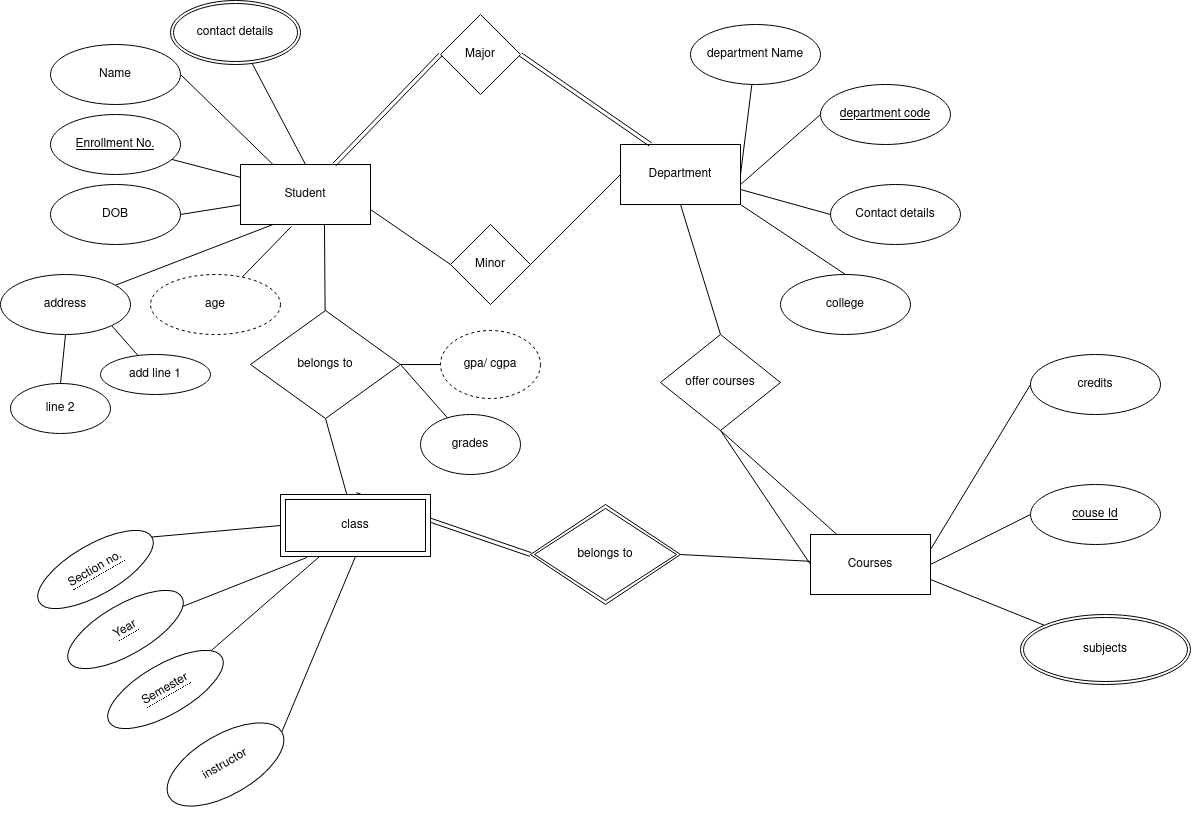

The diagram above was exported from draw.io. Its source (the exported page's mxGraphModel, read from the mxfile embedded in the PNG):
<mxGraphModel dx="2747" dy="838" grid="1" gridSize="10" guides="1" tooltips="1" connect="1" arrows="1" fold="1" page="1" pageScale="1" pageWidth="1169" pageHeight="827" math="0" shadow="0" extFonts="Permanent Marker^https://fonts.googleapis.com/css?family=Permanent+Marker">
  <root>
    <mxCell id="0" />
    <mxCell id="1" parent="0" />
    <mxCell id="jALLhM-oPaZFguHTRYFe-25" style="rounded=0;orthogonalLoop=1;jettySize=auto;html=1;endArrow=none;endFill=0;entryX=0;entryY=0.5;entryDx=0;entryDy=0;exitX=1;exitY=0.75;exitDx=0;exitDy=0;" edge="1" parent="1" source="jALLhM-oPaZFguHTRYFe-2" target="jALLhM-oPaZFguHTRYFe-24">
      <mxGeometry relative="1" as="geometry" />
    </mxCell>
    <mxCell id="jALLhM-oPaZFguHTRYFe-42" style="edgeStyle=none;rounded=0;orthogonalLoop=1;jettySize=auto;html=1;exitX=0.5;exitY=0;exitDx=0;exitDy=0;entryX=0.628;entryY=0.984;entryDx=0;entryDy=0;endArrow=none;endFill=0;strokeColor=#000000;entryPerimeter=0;" edge="1" parent="1" source="jALLhM-oPaZFguHTRYFe-2" target="jALLhM-oPaZFguHTRYFe-89">
      <mxGeometry relative="1" as="geometry">
        <mxPoint x="245" y="80" as="targetPoint" />
      </mxGeometry>
    </mxCell>
    <mxCell id="jALLhM-oPaZFguHTRYFe-2" value="Student" style="rounded=0;whiteSpace=wrap;html=1;" vertex="1" parent="1">
      <mxGeometry x="230" y="170" width="130" height="60" as="geometry" />
    </mxCell>
    <mxCell id="jALLhM-oPaZFguHTRYFe-17" style="rounded=0;orthogonalLoop=1;jettySize=auto;html=1;exitX=1;exitY=0.5;exitDx=0;exitDy=0;entryX=0.25;entryY=0;entryDx=0;entryDy=0;endArrow=none;endFill=0;" edge="1" parent="1" source="jALLhM-oPaZFguHTRYFe-3" target="jALLhM-oPaZFguHTRYFe-2">
      <mxGeometry relative="1" as="geometry" />
    </mxCell>
    <mxCell id="jALLhM-oPaZFguHTRYFe-3" value="Name" style="ellipse;whiteSpace=wrap;html=1;" vertex="1" parent="1">
      <mxGeometry x="40" y="50" width="130" height="60" as="geometry" />
    </mxCell>
    <mxCell id="jALLhM-oPaZFguHTRYFe-12" style="rounded=0;orthogonalLoop=1;jettySize=auto;html=1;endArrow=none;endFill=0;" edge="1" parent="1" source="jALLhM-oPaZFguHTRYFe-4" target="jALLhM-oPaZFguHTRYFe-2">
      <mxGeometry relative="1" as="geometry" />
    </mxCell>
    <mxCell id="jALLhM-oPaZFguHTRYFe-4" value="&lt;u&gt;Enrollment No.&lt;/u&gt;" style="ellipse;whiteSpace=wrap;html=1;" vertex="1" parent="1">
      <mxGeometry x="40" y="120" width="130" height="60" as="geometry" />
    </mxCell>
    <mxCell id="jALLhM-oPaZFguHTRYFe-14" style="rounded=0;orthogonalLoop=1;jettySize=auto;html=1;exitX=1;exitY=0.5;exitDx=0;exitDy=0;endArrow=none;endFill=0;" edge="1" parent="1" source="jALLhM-oPaZFguHTRYFe-5" target="jALLhM-oPaZFguHTRYFe-2">
      <mxGeometry relative="1" as="geometry" />
    </mxCell>
    <mxCell id="jALLhM-oPaZFguHTRYFe-5" value="DOB" style="ellipse;whiteSpace=wrap;html=1;" vertex="1" parent="1">
      <mxGeometry x="40" y="190" width="130" height="60" as="geometry" />
    </mxCell>
    <mxCell id="jALLhM-oPaZFguHTRYFe-15" style="rounded=0;orthogonalLoop=1;jettySize=auto;html=1;entryX=0.392;entryY=1.033;entryDx=0;entryDy=0;endArrow=none;endFill=0;entryPerimeter=0;" edge="1" parent="1" source="jALLhM-oPaZFguHTRYFe-7" target="jALLhM-oPaZFguHTRYFe-2">
      <mxGeometry relative="1" as="geometry" />
    </mxCell>
    <mxCell id="jALLhM-oPaZFguHTRYFe-7" value="age" style="ellipse;whiteSpace=wrap;html=1;dashed=1;" vertex="1" parent="1">
      <mxGeometry x="140" y="280" width="130" height="60" as="geometry" />
    </mxCell>
    <mxCell id="jALLhM-oPaZFguHTRYFe-34" style="edgeStyle=none;rounded=0;orthogonalLoop=1;jettySize=auto;html=1;exitX=1;exitY=0.5;exitDx=0;exitDy=0;endArrow=none;endFill=0;strokeColor=#000000;" edge="1" parent="1" source="jALLhM-oPaZFguHTRYFe-18" target="jALLhM-oPaZFguHTRYFe-30">
      <mxGeometry relative="1" as="geometry" />
    </mxCell>
    <mxCell id="jALLhM-oPaZFguHTRYFe-40" style="edgeStyle=none;rounded=0;orthogonalLoop=1;jettySize=auto;html=1;exitX=0.5;exitY=1;exitDx=0;exitDy=0;entryX=0.5;entryY=0;entryDx=0;entryDy=0;endArrow=none;endFill=0;strokeColor=#000000;" edge="1" parent="1" source="jALLhM-oPaZFguHTRYFe-18" target="jALLhM-oPaZFguHTRYFe-39">
      <mxGeometry relative="1" as="geometry" />
    </mxCell>
    <mxCell id="jALLhM-oPaZFguHTRYFe-18" value="Department" style="rounded=0;whiteSpace=wrap;html=1;" vertex="1" parent="1">
      <mxGeometry x="610" y="150" width="120" height="60" as="geometry" />
    </mxCell>
    <mxCell id="jALLhM-oPaZFguHTRYFe-19" value="Major" style="rhombus;whiteSpace=wrap;html=1;" vertex="1" parent="1">
      <mxGeometry x="430" y="20" width="80" height="80" as="geometry" />
    </mxCell>
    <mxCell id="jALLhM-oPaZFguHTRYFe-22" value="" style="shape=link;html=1;entryX=0;entryY=0.5;entryDx=0;entryDy=0;" edge="1" parent="1" source="jALLhM-oPaZFguHTRYFe-2" target="jALLhM-oPaZFguHTRYFe-19">
      <mxGeometry width="100" relative="1" as="geometry">
        <mxPoint x="360" y="180" as="sourcePoint" />
        <mxPoint x="470" y="220" as="targetPoint" />
        <Array as="points" />
      </mxGeometry>
    </mxCell>
    <mxCell id="jALLhM-oPaZFguHTRYFe-23" value="" style="shape=link;html=1;exitX=0.25;exitY=0;exitDx=0;exitDy=0;entryX=1;entryY=0.5;entryDx=0;entryDy=0;" edge="1" parent="1" source="jALLhM-oPaZFguHTRYFe-18" target="jALLhM-oPaZFguHTRYFe-19">
      <mxGeometry width="100" relative="1" as="geometry">
        <mxPoint x="370" y="190" as="sourcePoint" />
        <mxPoint x="410" y="130" as="targetPoint" />
        <Array as="points" />
      </mxGeometry>
    </mxCell>
    <mxCell id="jALLhM-oPaZFguHTRYFe-26" style="rounded=0;orthogonalLoop=1;jettySize=auto;html=1;exitX=1;exitY=0.5;exitDx=0;exitDy=0;entryX=0;entryY=0.5;entryDx=0;entryDy=0;endArrow=none;endFill=0;" edge="1" parent="1" source="jALLhM-oPaZFguHTRYFe-24" target="jALLhM-oPaZFguHTRYFe-18">
      <mxGeometry relative="1" as="geometry" />
    </mxCell>
    <mxCell id="jALLhM-oPaZFguHTRYFe-24" value="Minor" style="rhombus;whiteSpace=wrap;html=1;" vertex="1" parent="1">
      <mxGeometry x="440" y="230" width="80" height="80" as="geometry" />
    </mxCell>
    <mxCell id="jALLhM-oPaZFguHTRYFe-29" style="edgeStyle=none;rounded=0;orthogonalLoop=1;jettySize=auto;html=1;entryX=0.25;entryY=1;entryDx=0;entryDy=0;endArrow=none;endFill=0;strokeColor=#000000;" edge="1" parent="1" source="jALLhM-oPaZFguHTRYFe-28" target="jALLhM-oPaZFguHTRYFe-2">
      <mxGeometry relative="1" as="geometry" />
    </mxCell>
    <mxCell id="jALLhM-oPaZFguHTRYFe-97" style="edgeStyle=none;rounded=0;orthogonalLoop=1;jettySize=auto;html=1;exitX=0.5;exitY=1;exitDx=0;exitDy=0;entryX=0.5;entryY=0;entryDx=0;entryDy=0;endArrow=none;endFill=0;strokeColor=#000000;" edge="1" parent="1" source="jALLhM-oPaZFguHTRYFe-28" target="jALLhM-oPaZFguHTRYFe-91">
      <mxGeometry relative="1" as="geometry" />
    </mxCell>
    <mxCell id="jALLhM-oPaZFguHTRYFe-98" style="edgeStyle=none;rounded=0;orthogonalLoop=1;jettySize=auto;html=1;exitX=1;exitY=1;exitDx=0;exitDy=0;endArrow=none;endFill=0;strokeColor=#000000;" edge="1" parent="1" source="jALLhM-oPaZFguHTRYFe-28" target="jALLhM-oPaZFguHTRYFe-92">
      <mxGeometry relative="1" as="geometry" />
    </mxCell>
    <mxCell id="jALLhM-oPaZFguHTRYFe-28" value="address" style="ellipse;whiteSpace=wrap;html=1;" vertex="1" parent="1">
      <mxGeometry x="-10" y="280" width="130" height="60" as="geometry" />
    </mxCell>
    <mxCell id="jALLhM-oPaZFguHTRYFe-30" value="department Name" style="ellipse;whiteSpace=wrap;html=1;" vertex="1" parent="1">
      <mxGeometry x="680" y="30" width="130" height="60" as="geometry" />
    </mxCell>
    <mxCell id="jALLhM-oPaZFguHTRYFe-36" style="edgeStyle=none;rounded=0;orthogonalLoop=1;jettySize=auto;html=1;exitX=0;exitY=0.5;exitDx=0;exitDy=0;endArrow=none;endFill=0;strokeColor=#000000;entryX=1;entryY=0.75;entryDx=0;entryDy=0;" edge="1" parent="1" source="jALLhM-oPaZFguHTRYFe-31" target="jALLhM-oPaZFguHTRYFe-18">
      <mxGeometry relative="1" as="geometry">
        <mxPoint x="720" y="190" as="targetPoint" />
      </mxGeometry>
    </mxCell>
    <mxCell id="jALLhM-oPaZFguHTRYFe-31" value="Contact details" style="ellipse;whiteSpace=wrap;html=1;" vertex="1" parent="1">
      <mxGeometry x="820" y="190" width="130" height="60" as="geometry" />
    </mxCell>
    <mxCell id="jALLhM-oPaZFguHTRYFe-35" style="edgeStyle=none;rounded=0;orthogonalLoop=1;jettySize=auto;html=1;exitX=0;exitY=0.5;exitDx=0;exitDy=0;endArrow=none;endFill=0;strokeColor=#000000;" edge="1" parent="1" source="jALLhM-oPaZFguHTRYFe-32">
      <mxGeometry relative="1" as="geometry">
        <mxPoint x="730" y="190" as="targetPoint" />
      </mxGeometry>
    </mxCell>
    <mxCell id="jALLhM-oPaZFguHTRYFe-32" value="&lt;u&gt;department code&lt;br&gt;&lt;/u&gt;" style="ellipse;whiteSpace=wrap;html=1;" vertex="1" parent="1">
      <mxGeometry x="810" y="90" width="130" height="60" as="geometry" />
    </mxCell>
    <mxCell id="jALLhM-oPaZFguHTRYFe-38" style="edgeStyle=none;rounded=0;orthogonalLoop=1;jettySize=auto;html=1;exitX=0.5;exitY=0;exitDx=0;exitDy=0;entryX=1;entryY=1;entryDx=0;entryDy=0;endArrow=none;endFill=0;strokeColor=#000000;" edge="1" parent="1" source="jALLhM-oPaZFguHTRYFe-37" target="jALLhM-oPaZFguHTRYFe-18">
      <mxGeometry relative="1" as="geometry" />
    </mxCell>
    <mxCell id="jALLhM-oPaZFguHTRYFe-37" value="college" style="ellipse;whiteSpace=wrap;html=1;" vertex="1" parent="1">
      <mxGeometry x="770" y="280" width="130" height="60" as="geometry" />
    </mxCell>
    <mxCell id="jALLhM-oPaZFguHTRYFe-44" style="edgeStyle=none;rounded=0;orthogonalLoop=1;jettySize=auto;html=1;exitX=0.5;exitY=1;exitDx=0;exitDy=0;endArrow=none;endFill=0;strokeColor=#000000;" edge="1" parent="1" source="jALLhM-oPaZFguHTRYFe-39" target="jALLhM-oPaZFguHTRYFe-43">
      <mxGeometry relative="1" as="geometry" />
    </mxCell>
    <mxCell id="jALLhM-oPaZFguHTRYFe-39" value="offer courses" style="rhombus;whiteSpace=wrap;html=1;" vertex="1" parent="1">
      <mxGeometry x="650" y="340" width="120" height="96" as="geometry" />
    </mxCell>
    <mxCell id="jALLhM-oPaZFguHTRYFe-43" value="Courses" style="rounded=0;whiteSpace=wrap;html=1;" vertex="1" parent="1">
      <mxGeometry x="800" y="540" width="120" height="60" as="geometry" />
    </mxCell>
    <mxCell id="jALLhM-oPaZFguHTRYFe-52" style="edgeStyle=none;rounded=0;orthogonalLoop=1;jettySize=auto;html=1;exitX=0;exitY=0.5;exitDx=0;exitDy=0;entryX=1;entryY=0.25;entryDx=0;entryDy=0;endArrow=none;endFill=0;strokeColor=#000000;" edge="1" parent="1" source="jALLhM-oPaZFguHTRYFe-46" target="jALLhM-oPaZFguHTRYFe-43">
      <mxGeometry relative="1" as="geometry" />
    </mxCell>
    <mxCell id="jALLhM-oPaZFguHTRYFe-46" value="credits" style="ellipse;whiteSpace=wrap;html=1;" vertex="1" parent="1">
      <mxGeometry x="1020" y="360" width="130" height="60" as="geometry" />
    </mxCell>
    <mxCell id="jALLhM-oPaZFguHTRYFe-51" style="edgeStyle=none;rounded=0;orthogonalLoop=1;jettySize=auto;html=1;entryX=1;entryY=0.75;entryDx=0;entryDy=0;endArrow=none;endFill=0;strokeColor=#000000;" edge="1" parent="1" source="jALLhM-oPaZFguHTRYFe-101" target="jALLhM-oPaZFguHTRYFe-43">
      <mxGeometry relative="1" as="geometry">
        <mxPoint x="1010" y="650" as="sourcePoint" />
      </mxGeometry>
    </mxCell>
    <mxCell id="jALLhM-oPaZFguHTRYFe-50" style="edgeStyle=none;rounded=0;orthogonalLoop=1;jettySize=auto;html=1;exitX=0;exitY=0.5;exitDx=0;exitDy=0;entryX=1;entryY=0.5;entryDx=0;entryDy=0;endArrow=none;endFill=0;strokeColor=#000000;" edge="1" parent="1" source="jALLhM-oPaZFguHTRYFe-48" target="jALLhM-oPaZFguHTRYFe-43">
      <mxGeometry relative="1" as="geometry" />
    </mxCell>
    <mxCell id="jALLhM-oPaZFguHTRYFe-48" value="&lt;u&gt;couse Id&lt;br&gt;&lt;/u&gt;" style="ellipse;whiteSpace=wrap;html=1;" vertex="1" parent="1">
      <mxGeometry x="1020" y="490" width="130" height="60" as="geometry" />
    </mxCell>
    <mxCell id="jALLhM-oPaZFguHTRYFe-49" style="edgeStyle=none;rounded=0;orthogonalLoop=1;jettySize=auto;html=1;exitX=0.5;exitY=1;exitDx=0;exitDy=0;endArrow=none;endFill=0;strokeColor=#000000;" edge="1" parent="1">
      <mxGeometry relative="1" as="geometry">
        <mxPoint x="1075" y="680" as="sourcePoint" />
        <mxPoint x="1075" y="680" as="targetPoint" />
      </mxGeometry>
    </mxCell>
    <mxCell id="jALLhM-oPaZFguHTRYFe-62" style="edgeStyle=none;shape=link;rounded=0;orthogonalLoop=1;jettySize=auto;html=1;exitX=0.5;exitY=0;exitDx=0;exitDy=0;entryX=0;entryY=0.5;entryDx=0;entryDy=0;endArrow=none;endFill=0;strokeColor=#000000;" edge="1" parent="1" source="jALLhM-oPaZFguHTRYFe-57" target="jALLhM-oPaZFguHTRYFe-106">
      <mxGeometry relative="1" as="geometry">
        <mxPoint x="305" y="420" as="targetPoint" />
      </mxGeometry>
    </mxCell>
    <mxCell id="jALLhM-oPaZFguHTRYFe-57" value="class" style="shape=ext;margin=3;double=1;whiteSpace=wrap;html=1;align=center;" vertex="1" parent="1">
      <mxGeometry x="270" y="500" width="150" height="62" as="geometry" />
    </mxCell>
    <mxCell id="jALLhM-oPaZFguHTRYFe-95" style="edgeStyle=none;rounded=0;orthogonalLoop=1;jettySize=auto;html=1;entryX=0.646;entryY=1.006;entryDx=0;entryDy=0;entryPerimeter=0;endArrow=none;endFill=0;strokeColor=#000000;" edge="1" parent="1" source="jALLhM-oPaZFguHTRYFe-107" target="jALLhM-oPaZFguHTRYFe-2">
      <mxGeometry relative="1" as="geometry">
        <mxPoint x="305" y="320" as="sourcePoint" />
      </mxGeometry>
    </mxCell>
    <mxCell id="jALLhM-oPaZFguHTRYFe-102" style="edgeStyle=none;rounded=0;orthogonalLoop=1;jettySize=auto;html=1;exitX=1;exitY=0.5;exitDx=0;exitDy=0;endArrow=none;endFill=0;strokeColor=#000000;" edge="1" parent="1" source="jALLhM-oPaZFguHTRYFe-107" target="jALLhM-oPaZFguHTRYFe-75">
      <mxGeometry relative="1" as="geometry">
        <mxPoint x="380" y="370" as="sourcePoint" />
      </mxGeometry>
    </mxCell>
    <mxCell id="jALLhM-oPaZFguHTRYFe-68" style="edgeStyle=none;rounded=0;orthogonalLoop=1;jettySize=auto;html=1;endArrow=none;endFill=0;strokeColor=#000000;" edge="1" parent="1" source="jALLhM-oPaZFguHTRYFe-85" target="jALLhM-oPaZFguHTRYFe-57">
      <mxGeometry relative="1" as="geometry">
        <mxPoint x="260" y="668" as="sourcePoint" />
      </mxGeometry>
    </mxCell>
    <mxCell id="jALLhM-oPaZFguHTRYFe-69" style="edgeStyle=none;rounded=0;orthogonalLoop=1;jettySize=auto;html=1;entryX=0.177;entryY=1.015;entryDx=0;entryDy=0;entryPerimeter=0;endArrow=none;endFill=0;strokeColor=#000000;" edge="1" parent="1" source="jALLhM-oPaZFguHTRYFe-93" target="jALLhM-oPaZFguHTRYFe-57">
      <mxGeometry relative="1" as="geometry">
        <mxPoint x="181.2916512459883" y="597.5" as="sourcePoint" />
      </mxGeometry>
    </mxCell>
    <mxCell id="jALLhM-oPaZFguHTRYFe-70" style="edgeStyle=none;rounded=0;orthogonalLoop=1;jettySize=auto;html=1;exitX=1;exitY=0.5;exitDx=0;exitDy=0;entryX=0;entryY=0.5;entryDx=0;entryDy=0;endArrow=none;endFill=0;strokeColor=#000000;" edge="1" parent="1" source="jALLhM-oPaZFguHTRYFe-94" target="jALLhM-oPaZFguHTRYFe-57">
      <mxGeometry relative="1" as="geometry">
        <mxPoint x="196.08002035108393" y="527.7686906838314" as="sourcePoint" />
      </mxGeometry>
    </mxCell>
    <mxCell id="jALLhM-oPaZFguHTRYFe-67" style="edgeStyle=none;rounded=0;orthogonalLoop=1;jettySize=auto;html=1;exitX=1;exitY=0.5;exitDx=0;exitDy=0;entryX=0.5;entryY=1;entryDx=0;entryDy=0;endArrow=none;endFill=0;strokeColor=#000000;" edge="1" parent="1" source="jALLhM-oPaZFguHTRYFe-66" target="jALLhM-oPaZFguHTRYFe-57">
      <mxGeometry relative="1" as="geometry" />
    </mxCell>
    <mxCell id="jALLhM-oPaZFguHTRYFe-66" value="&lt;div&gt;instructor&lt;/div&gt;" style="ellipse;whiteSpace=wrap;html=1;rotation=-30;" vertex="1" parent="1">
      <mxGeometry x="150" y="740" width="130" height="60" as="geometry" />
    </mxCell>
    <mxCell id="jALLhM-oPaZFguHTRYFe-103" style="edgeStyle=none;rounded=0;orthogonalLoop=1;jettySize=auto;html=1;exitX=0;exitY=0.5;exitDx=0;exitDy=0;endArrow=none;endFill=0;strokeColor=#000000;" edge="1" parent="1" source="jALLhM-oPaZFguHTRYFe-73">
      <mxGeometry relative="1" as="geometry">
        <mxPoint x="380" y="370" as="targetPoint" />
      </mxGeometry>
    </mxCell>
    <mxCell id="jALLhM-oPaZFguHTRYFe-73" value="gpa/ cgpa" style="ellipse;whiteSpace=wrap;html=1;dashed=1;" vertex="1" parent="1">
      <mxGeometry x="430" y="336" width="100" height="68" as="geometry" />
    </mxCell>
    <mxCell id="jALLhM-oPaZFguHTRYFe-75" value="grades" style="ellipse;whiteSpace=wrap;html=1;" vertex="1" parent="1">
      <mxGeometry x="410" y="420" width="100" height="60" as="geometry" />
    </mxCell>
    <object label="&lt;span style=&quot;border-bottom: 1px dotted&quot;&gt;Semester&lt;/span&gt;" id="jALLhM-oPaZFguHTRYFe-85">
      <mxCell style="ellipse;whiteSpace=wrap;html=1;align=center;rotation=-30;" vertex="1" parent="1">
        <mxGeometry x="90" y="670" width="130" height="50" as="geometry" />
      </mxCell>
    </object>
    <mxCell id="jALLhM-oPaZFguHTRYFe-89" value="contact details" style="ellipse;shape=doubleEllipse;margin=3;whiteSpace=wrap;html=1;align=center;" vertex="1" parent="1">
      <mxGeometry x="160" y="6" width="130" height="64" as="geometry" />
    </mxCell>
    <mxCell id="jALLhM-oPaZFguHTRYFe-91" value="line 2" style="ellipse;whiteSpace=wrap;html=1;" vertex="1" parent="1">
      <mxGeometry y="389" width="100" height="50" as="geometry" />
    </mxCell>
    <mxCell id="jALLhM-oPaZFguHTRYFe-92" value="add line 1" style="ellipse;whiteSpace=wrap;html=1;" vertex="1" parent="1">
      <mxGeometry x="90" y="360" width="110" height="40" as="geometry" />
    </mxCell>
    <object label="&lt;span style=&quot;border-bottom: 1px dotted&quot;&gt;Year&lt;/span&gt;" id="jALLhM-oPaZFguHTRYFe-93">
      <mxCell style="ellipse;whiteSpace=wrap;html=1;align=center;rotation=-30;" vertex="1" parent="1">
        <mxGeometry x="50" y="610" width="130" height="50" as="geometry" />
      </mxCell>
    </object>
    <object label="&lt;span style=&quot;border-bottom: 1px dotted&quot;&gt;Section no.&lt;br&gt;&lt;/span&gt;" id="jALLhM-oPaZFguHTRYFe-94">
      <mxCell style="ellipse;whiteSpace=wrap;html=1;align=center;rotation=-30;" vertex="1" parent="1">
        <mxGeometry x="20" y="550" width="130" height="50" as="geometry" />
      </mxCell>
    </object>
    <mxCell id="jALLhM-oPaZFguHTRYFe-101" value="subjects" style="ellipse;shape=doubleEllipse;margin=3;whiteSpace=wrap;html=1;align=center;" vertex="1" parent="1">
      <mxGeometry x="1010" y="620" width="170" height="70" as="geometry" />
    </mxCell>
    <mxCell id="jALLhM-oPaZFguHTRYFe-105" style="edgeStyle=none;rounded=0;orthogonalLoop=1;jettySize=auto;html=1;exitX=0.5;exitY=1;exitDx=0;exitDy=0;entryX=0;entryY=0.5;entryDx=0;entryDy=0;endArrow=none;endFill=0;strokeColor=#000000;" edge="1" parent="1" source="jALLhM-oPaZFguHTRYFe-39" target="jALLhM-oPaZFguHTRYFe-43">
      <mxGeometry relative="1" as="geometry">
        <mxPoint x="690" y="432" as="sourcePoint" />
      </mxGeometry>
    </mxCell>
    <mxCell id="jALLhM-oPaZFguHTRYFe-109" style="edgeStyle=none;rounded=0;orthogonalLoop=1;jettySize=auto;html=1;exitX=1;exitY=0.5;exitDx=0;exitDy=0;endArrow=none;endFill=0;strokeColor=#000000;" edge="1" parent="1" source="jALLhM-oPaZFguHTRYFe-106" target="jALLhM-oPaZFguHTRYFe-43">
      <mxGeometry relative="1" as="geometry" />
    </mxCell>
    <mxCell id="jALLhM-oPaZFguHTRYFe-106" value="belongs to" style="shape=rhombus;double=1;perimeter=rhombusPerimeter;whiteSpace=wrap;html=1;align=center;" vertex="1" parent="1">
      <mxGeometry x="520" y="510" width="150" height="100" as="geometry" />
    </mxCell>
    <mxCell id="jALLhM-oPaZFguHTRYFe-108" style="edgeStyle=none;rounded=0;orthogonalLoop=1;jettySize=auto;html=1;exitX=0.5;exitY=1;exitDx=0;exitDy=0;endArrow=none;endFill=0;strokeColor=#000000;" edge="1" parent="1" source="jALLhM-oPaZFguHTRYFe-107" target="jALLhM-oPaZFguHTRYFe-57">
      <mxGeometry relative="1" as="geometry" />
    </mxCell>
    <mxCell id="jALLhM-oPaZFguHTRYFe-107" value="belongs to" style="rhombus;whiteSpace=wrap;html=1;" vertex="1" parent="1">
      <mxGeometry x="240" y="316" width="150" height="108" as="geometry" />
    </mxCell>
  </root>
</mxGraphModel>